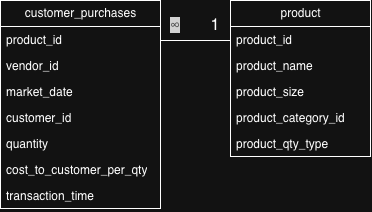

The diagram above was exported from draw.io. Its source (the exported page's mxGraphModel, read from the mxfile embedded in the PNG):
<mxGraphModel dx="408" dy="520" grid="1" gridSize="10" guides="1" tooltips="1" connect="1" arrows="1" fold="1" page="1" pageScale="1" pageWidth="827" pageHeight="1169" math="0" shadow="0">
  <root>
    <mxCell id="0" />
    <mxCell id="1" parent="0" />
    <mxCell id="hh8ip3qmtLKpEdruPEQR-9" value="product" style="swimlane;fontStyle=0;childLayout=stackLayout;horizontal=1;startSize=26;fillColor=none;horizontalStack=0;resizeParent=1;resizeParentMax=0;resizeLast=0;collapsible=1;marginBottom=0;html=1;" vertex="1" parent="1">
      <mxGeometry x="310" y="120" width="140" height="156" as="geometry">
        <mxRectangle x="80" y="120" width="80" height="30" as="alternateBounds" />
      </mxGeometry>
    </mxCell>
    <mxCell id="hh8ip3qmtLKpEdruPEQR-10" value="product_id" style="text;strokeColor=none;fillColor=none;align=left;verticalAlign=top;spacingLeft=4;spacingRight=4;overflow=hidden;rotatable=0;points=[[0,0.5],[1,0.5]];portConstraint=eastwest;whiteSpace=wrap;html=1;" vertex="1" parent="hh8ip3qmtLKpEdruPEQR-9">
      <mxGeometry y="26" width="140" height="26" as="geometry" />
    </mxCell>
    <mxCell id="hh8ip3qmtLKpEdruPEQR-11" value="product_name" style="text;strokeColor=none;fillColor=none;align=left;verticalAlign=top;spacingLeft=4;spacingRight=4;overflow=hidden;rotatable=0;points=[[0,0.5],[1,0.5]];portConstraint=eastwest;whiteSpace=wrap;html=1;" vertex="1" parent="hh8ip3qmtLKpEdruPEQR-9">
      <mxGeometry y="52" width="140" height="26" as="geometry" />
    </mxCell>
    <mxCell id="hh8ip3qmtLKpEdruPEQR-12" value="product_size" style="text;strokeColor=none;fillColor=none;align=left;verticalAlign=top;spacingLeft=4;spacingRight=4;overflow=hidden;rotatable=0;points=[[0,0.5],[1,0.5]];portConstraint=eastwest;whiteSpace=wrap;html=1;" vertex="1" parent="hh8ip3qmtLKpEdruPEQR-9">
      <mxGeometry y="78" width="140" height="26" as="geometry" />
    </mxCell>
    <mxCell id="hh8ip3qmtLKpEdruPEQR-14" value="product_category_id" style="text;strokeColor=none;fillColor=none;align=left;verticalAlign=top;spacingLeft=4;spacingRight=4;overflow=hidden;rotatable=0;points=[[0,0.5],[1,0.5]];portConstraint=eastwest;whiteSpace=wrap;html=1;" vertex="1" parent="hh8ip3qmtLKpEdruPEQR-9">
      <mxGeometry y="104" width="140" height="26" as="geometry" />
    </mxCell>
    <mxCell id="hh8ip3qmtLKpEdruPEQR-15" value="product_qty_type" style="text;strokeColor=none;fillColor=none;align=left;verticalAlign=top;spacingLeft=4;spacingRight=4;overflow=hidden;rotatable=0;points=[[0,0.5],[1,0.5]];portConstraint=eastwest;whiteSpace=wrap;html=1;" vertex="1" parent="hh8ip3qmtLKpEdruPEQR-9">
      <mxGeometry y="130" width="140" height="26" as="geometry" />
    </mxCell>
    <mxCell id="hh8ip3qmtLKpEdruPEQR-16" value="customer_purchases" style="swimlane;fontStyle=0;childLayout=stackLayout;horizontal=1;startSize=26;fillColor=none;horizontalStack=0;resizeParent=1;resizeParentMax=0;resizeLast=0;collapsible=1;marginBottom=0;html=1;" vertex="1" parent="1">
      <mxGeometry x="80" y="120" width="160" height="208" as="geometry" />
    </mxCell>
    <mxCell id="hh8ip3qmtLKpEdruPEQR-17" value="product_id" style="text;strokeColor=none;fillColor=none;align=left;verticalAlign=top;spacingLeft=4;spacingRight=4;overflow=hidden;rotatable=0;points=[[0,0.5],[1,0.5]];portConstraint=eastwest;whiteSpace=wrap;html=1;" vertex="1" parent="hh8ip3qmtLKpEdruPEQR-16">
      <mxGeometry y="26" width="160" height="26" as="geometry" />
    </mxCell>
    <mxCell id="hh8ip3qmtLKpEdruPEQR-18" value="vendor_id" style="text;strokeColor=none;fillColor=none;align=left;verticalAlign=top;spacingLeft=4;spacingRight=4;overflow=hidden;rotatable=0;points=[[0,0.5],[1,0.5]];portConstraint=eastwest;whiteSpace=wrap;html=1;" vertex="1" parent="hh8ip3qmtLKpEdruPEQR-16">
      <mxGeometry y="52" width="160" height="26" as="geometry" />
    </mxCell>
    <mxCell id="hh8ip3qmtLKpEdruPEQR-19" value="market_date" style="text;strokeColor=none;fillColor=none;align=left;verticalAlign=top;spacingLeft=4;spacingRight=4;overflow=hidden;rotatable=0;points=[[0,0.5],[1,0.5]];portConstraint=eastwest;whiteSpace=wrap;html=1;" vertex="1" parent="hh8ip3qmtLKpEdruPEQR-16">
      <mxGeometry y="78" width="160" height="26" as="geometry" />
    </mxCell>
    <mxCell id="hh8ip3qmtLKpEdruPEQR-20" value="customer_id" style="text;strokeColor=none;fillColor=none;align=left;verticalAlign=top;spacingLeft=4;spacingRight=4;overflow=hidden;rotatable=0;points=[[0,0.5],[1,0.5]];portConstraint=eastwest;whiteSpace=wrap;html=1;" vertex="1" parent="hh8ip3qmtLKpEdruPEQR-16">
      <mxGeometry y="104" width="160" height="26" as="geometry" />
    </mxCell>
    <mxCell id="hh8ip3qmtLKpEdruPEQR-21" value="quantity" style="text;strokeColor=none;fillColor=none;align=left;verticalAlign=top;spacingLeft=4;spacingRight=4;overflow=hidden;rotatable=0;points=[[0,0.5],[1,0.5]];portConstraint=eastwest;whiteSpace=wrap;html=1;" vertex="1" parent="hh8ip3qmtLKpEdruPEQR-16">
      <mxGeometry y="130" width="160" height="26" as="geometry" />
    </mxCell>
    <mxCell id="hh8ip3qmtLKpEdruPEQR-22" value="cost_to_customer_per_qty" style="text;strokeColor=none;fillColor=none;align=left;verticalAlign=top;spacingLeft=4;spacingRight=4;overflow=hidden;rotatable=0;points=[[0,0.5],[1,0.5]];portConstraint=eastwest;whiteSpace=wrap;html=1;" vertex="1" parent="hh8ip3qmtLKpEdruPEQR-16">
      <mxGeometry y="156" width="160" height="26" as="geometry" />
    </mxCell>
    <mxCell id="hh8ip3qmtLKpEdruPEQR-23" value="transaction_time" style="text;strokeColor=none;fillColor=none;align=left;verticalAlign=top;spacingLeft=4;spacingRight=4;overflow=hidden;rotatable=0;points=[[0,0.5],[1,0.5]];portConstraint=eastwest;whiteSpace=wrap;html=1;" vertex="1" parent="hh8ip3qmtLKpEdruPEQR-16">
      <mxGeometry y="182" width="160" height="26" as="geometry" />
    </mxCell>
    <mxCell id="hh8ip3qmtLKpEdruPEQR-25" value="" style="endArrow=none;html=1;rounded=0;fontSize=12;startSize=8;endSize=8;curved=1;" edge="1" parent="1">
      <mxGeometry width="50" height="50" relative="1" as="geometry">
        <mxPoint x="240" y="160" as="sourcePoint" />
        <mxPoint x="310" y="160" as="targetPoint" />
      </mxGeometry>
    </mxCell>
    <mxCell id="hh8ip3qmtLKpEdruPEQR-26" value="&lt;span style=&quot;color: rgb(191, 191, 191); font-family: Arial, sans-serif; font-size: 14px; text-align: start; background-color: rgb(31, 31, 31);&quot;&gt;∞&lt;/span&gt;" style="text;strokeColor=none;fillColor=none;html=1;align=center;verticalAlign=middle;whiteSpace=wrap;rounded=0;fontSize=16;" vertex="1" parent="1">
      <mxGeometry x="250" y="140" width="10" height="10" as="geometry" />
    </mxCell>
    <mxCell id="hh8ip3qmtLKpEdruPEQR-28" value="1" style="text;strokeColor=none;fillColor=none;html=1;align=center;verticalAlign=middle;whiteSpace=wrap;rounded=0;fontSize=16;" vertex="1" parent="1">
      <mxGeometry x="290" y="140" width="10" height="10" as="geometry" />
    </mxCell>
  </root>
</mxGraphModel>